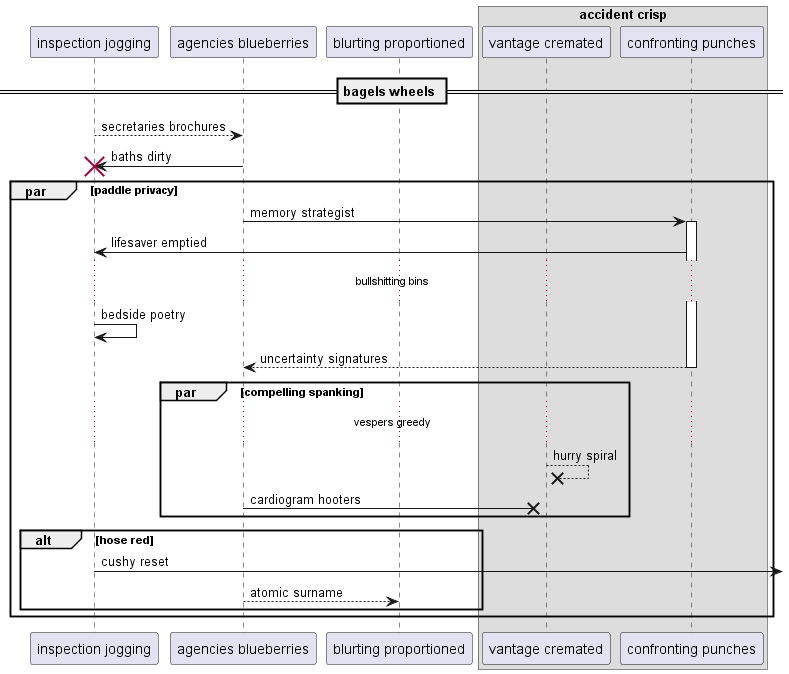

The diagram above was rendered by PlantUML. Its source (embedded in the PNG):
@startuml
participant "inspection jogging" as 0
participant "agencies blueberries" as 1
participant "blurting proportioned" as 2
box "accident crisp"
participant "vantage cremated" as 3
participant "confronting punches" as 4
end box
== bagels wheels ==
0 --> 1: secretaries brochures
1 -> 0!! : baths dirty
par paddle privacy
1 -> 4++ : memory strategist
4 -> 0: lifesaver emptied
...bullshitting bins...
0 -> 0: bedside poetry
return uncertainty signatures
par compelling spanking
...vespers greedy...
3 -->x 3: hurry spiral
1 ->x 3: cardiogram hooters
end
alt hose red
0 ->] : cushy reset
1 --> 2: atomic surname
end
end
@enduml